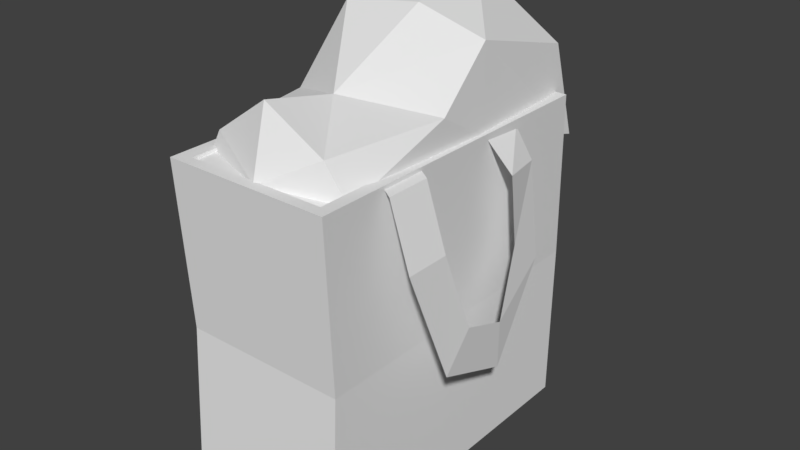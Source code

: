 # Source: Clothes_Bag.blend  (saved by Blender 2.79.0; exported with 4.5.12 LTS)
import bpy
from mathutils import Matrix  # noqa: F401  (used for matrix-valued properties, if any)

bpy.ops.wm.read_factory_settings(use_empty=True)
scene = bpy.context.scene
scene.name = 'Scene'

# ---- collections
col_collection_1 = bpy.data.collections.new('Collection 1'); scene.collection.children.link(col_collection_1)

# ---- materials (node trees are filled in below, after node groups)
mat_main = bpy.data.materials.new('Main')
mat_main.alpha_threshold = 0.0
mat_main.use_transparent_shadow = False
mat_main.roughness = 0.5

# ---- material node trees

# ---- world
world_world = bpy.data.worlds.new('World'); scene.world = world_world
world_world.color = (0.05088, 0.05088, 0.05088)
world_world.use_sun_shadow = False
world_world.sun_shadow_jitter_overblur = 0.0
world_world.cycles.sampling_method = 'MANUAL'

# ---- meshes
me_cube = bpy.data.meshes.new('Cube')
me_cube.from_pydata([(-0.5146, -1.0, 0.0), (-0.5146, -1.0, 2.0), (-0.5146, 1.0, 0.0), (-0.5146, 1.0, 2.0), (0.5146, -1.0, 0.0), (0.5146, -1.0, 2.0), (0.5146, 1.0, 0.0), (0.5146, 1.0, 2.0), (-0.5242, -0.9319, 0.9701), (-0.5242, 1.047, 0.9701), (0.4943, 1.047, 0.9701), (0.4943, -0.9319, 0.9701), (0.4409, 0.8926, 2.0), (0.4409, -0.9326, 2.0), (-0.4257, 0.8926, 2.0), (-0.4257, -0.9326, 2.0), (0.4409, 0.8926, 1.276), (0.4409, -0.9326, 1.276), (-0.4257, 0.8926, 1.276), (-0.4257, -0.9326, 1.276), (-0.5707, 0.3291, 1.968), (-0.4617, 0.269, 1.989), (-0.5707, 0.6084, 1.968), (-0.4617, 0.5483, 1.989), (-0.7094, 0.349, 1.601), (-0.7094, 0.6283, 1.601), (-0.7643, 0.2117, 1.141), (-0.7839, 0.4194, 0.9554), (-0.7403, -0.1029, 1.017), (-0.7463, -0.08951, 0.738), (-0.6777, -0.3034, 1.38), (-0.6749, -0.5274, 1.213), (-0.6592, -0.2748, 1.793), (-0.6001, -0.5472, 1.775), (-0.4988, -0.2473, 1.98), (-0.5018, -0.5258, 1.958), (0.5707, -0.3291, 1.968), (0.4617, -0.269, 1.989), (0.5707, -0.6084, 1.968), (0.4617, -0.5483, 1.989), (0.7094, -0.349, 1.601), (0.7094, -0.6283, 1.601), (0.7643, -0.2117, 1.141), (0.7839, -0.4194, 0.9554), (0.7403, 0.1029, 1.017), (0.7463, 0.08951, 0.738), (0.6777, 0.3034, 1.38), (0.6749, 0.5274, 1.213), (0.6592, 0.2748, 1.793), (0.6001, 0.5472, 1.775), (0.4988, 0.2473, 1.98), (0.5018, 0.5258, 1.958), (0.4427, 0.2982, 2.475), (0.4734, 1.134, 1.709), (0.3945, 1.073, 2.257), (-0.4293, 1.265, 1.456), (0.4847, -0.08538, 2.179), (0.3195, -0.7753, 2.14), (0.01885, -0.9479, 1.988), (-0.4199, -0.7523, 2.092), (-0.466, -0.1274, 2.129), (-0.3928, 0.1855, 2.568), (-0.0602, -0.7721, 2.345), (0.05764, 0.2359, 2.616), (-0.02001, -0.3395, 2.26), (-0.06208, 0.9032, 2.67), (0.05011, 1.308, 2.246), (0.4904, 0.2354, 1.98), (0.4505, -0.7529, 1.929), (0.4505, -0.9593, 1.929), (-0.4675, -0.7651, 1.98), (-0.4675, -0.9761, 1.98), (-0.4546, -0.05845, 1.975), (-0.4753, 0.5404, 1.997), (-0.3228, 0.6931, 2.676), (-0.5949, 0.889, 2.396), (-0.4721, 0.8677, 1.998), (-0.551, 0.538, 2.482), (-0.4014, 1.241, 2.214)], [], [(2, 9, 10, 6), (4, 11, 8, 0), (13, 15, 1, 5), (11, 5, 1, 8), (9, 3, 7, 10), (2, 6, 4, 0), (7, 3, 14, 12), (15, 13, 17, 19), (7, 12, 13, 5), (0, 8, 9, 2), (6, 10, 11, 4), (14, 3, 1, 15), (10, 7, 5, 11), (8, 1, 3, 9), (16, 18, 19, 17), (14, 15, 19, 18), (13, 12, 16, 17), (12, 14, 18, 16), (20, 21, 23, 22), (20, 22, 25, 24), (24, 25, 27, 26), (26, 27, 29, 28), (28, 29, 31, 30), (30, 31, 33, 32), (32, 33, 35, 34), (36, 37, 39, 38), (36, 38, 41, 40), (40, 41, 43, 42), (42, 43, 45, 44), (44, 45, 47, 46), (46, 47, 49, 48), (48, 49, 51, 50), (57, 62, 58), (59, 58, 62), (59, 64, 60), (59, 62, 64), (62, 57, 64), (56, 64, 57), (52, 64, 56), (63, 64, 52), (60, 64, 61), (63, 61, 64), (63, 52, 65), (54, 65, 52), (65, 54, 66), (52, 56, 67), (56, 57, 68), (67, 56, 68), (57, 58, 68), (68, 58, 69), (58, 59, 70), (70, 71, 58), (72, 70, 60), (59, 60, 70), (60, 61, 77), (72, 60, 73), (61, 63, 74), (65, 74, 63), (77, 73, 60), (77, 75, 73), (76, 73, 75), (53, 66, 54), (55, 66, 53), (67, 53, 52), (54, 52, 53), (76, 75, 78), (76, 78, 55), (66, 55, 78), (65, 75, 74), (75, 77, 74), (74, 77, 61), (66, 78, 65), (75, 65, 78), (55, 53, 76), (67, 76, 53)])
_ca = me_cube.color_attributes.new('Col', 'BYTE_COLOR', 'CORNER')
_ca.data.foreach_set('color', [0.521, 0.1714, 0.0865, 1.0, 0.521, 0.1714, 0.0865, 1.0, 0.521, 0.1714, 0.0865, 1.0, 0.521, 0.1714, 0.0865, 1.0, 0.521, 0.1714, 0.0865, 1.0, 0.521, 0.1714, 0.0865, 1.0, 0.521, 0.1746, 0.08866, 1.0, 0.521, 0.1714, 0.0865, 1.0, 0.521, 0.1714, 0.0865, 1.0, 0.521, 0.1714, 0.0865, 1.0, 0.521, 0.1714, 0.0865, 1.0, 0.521, 0.1714, 0.0865, 1.0, 0.521, 0.1714, 0.0865, 1.0, 0.521, 0.1714, 0.0865, 1.0, 0.521, 0.1714, 0.0865, 1.0, 0.521, 0.1746, 0.08866, 1.0, 0.521, 0.1714, 0.0865, 1.0, 0.521, 0.1714, 0.0865, 1.0, 0.521, 0.1714, 0.0865, 1.0, 0.521, 0.1714, 0.0865, 1.0, 0.521, 0.1714, 0.0865, 1.0, 0.521, 0.1714, 0.0865, 1.0, 0.521, 0.1714, 0.0865, 1.0, 0.521, 0.1714, 0.0865, 1.0, 0.521, 0.1714, 0.0865, 1.0, 0.521, 0.1714, 0.0865, 1.0, 0.521, 0.1714, 0.0865, 1.0, 0.521, 0.1714, 0.0865, 1.0, 0.521, 0.1714, 0.0865, 1.0, 0.521, 0.1714, 0.0865, 1.0, 0.521, 0.1714, 0.0865, 1.0, 0.521, 0.1714, 0.0865, 1.0, 0.521, 0.1714, 0.0865, 1.0, 0.521, 0.1714, 0.0865, 1.0, 0.521, 0.1714, 0.0865, 1.0, 0.521, 0.1714, 0.0865, 1.0, 0.521, 0.1714, 0.0865, 1.0, 0.521, 0.1714, 0.0865, 1.0, 0.521, 0.1714, 0.0865, 1.0, 0.521, 0.1714, 0.0865, 1.0, 0.521, 0.1714, 0.0865, 1.0, 0.521, 0.1714, 0.0865, 1.0, 0.521, 0.1714, 0.0865, 1.0, 0.521, 0.1714, 0.0865, 1.0, 0.521, 0.1714, 0.0865, 1.0, 0.521, 0.1714, 0.0865, 1.0, 0.521, 0.1714, 0.0865, 1.0, 0.521, 0.1714, 0.0865, 1.0, 0.521, 0.1714, 0.0865, 1.0, 0.521, 0.1714, 0.0865, 1.0, 0.521, 0.1714, 0.0865, 1.0, 0.521, 0.1714, 0.0865, 1.0, 0.521, 0.1714, 0.0865, 1.0, 0.521, 0.1714, 0.0865, 1.0, 0.521, 0.1714, 0.0865, 1.0, 0.521, 0.1714, 0.0865, 1.0, 0.521, 0.1714, 0.0865, 1.0, 0.521, 0.1714, 0.0865, 1.0, 0.521, 0.1714, 0.0865, 1.0, 0.521, 0.1714, 0.0865, 1.0, 0.521, 0.1714, 0.0865, 1.0, 0.521, 0.1714, 0.0865, 1.0, 0.521, 0.1714, 0.0865, 1.0, 0.521, 0.1714, 0.0865, 1.0, 0.521, 0.1714, 0.0865, 1.0, 0.521, 0.1714, 0.0865, 1.0, 0.521, 0.1714, 0.0865, 1.0, 0.521, 0.1714, 0.0865, 1.0, 0.521, 0.1714, 0.0865, 1.0, 0.521, 0.1714, 0.0865, 1.0, 0.521, 0.1714, 0.0865, 1.0, 0.521, 0.1714, 0.0865, 1.0, 0.521, 0.4125, 0.1301, 1.0, 0.521, 0.4125, 0.1301, 1.0, 0.521, 0.4125, 0.1301, 1.0, 0.521, 0.4125, 0.1301, 1.0, 0.521, 0.4125, 0.1301, 1.0, 0.521, 0.4125, 0.1301, 1.0, 0.521, 0.4125, 0.1301, 1.0, 0.521, 0.4125, 0.1301, 1.0, 0.521, 0.4125, 0.1301, 1.0, 0.521, 0.4125, 0.1301, 1.0, 0.521, 0.4125, 0.1301, 1.0, 0.521, 0.4125, 0.1301, 1.0, 0.521, 0.4125, 0.1301, 1.0, 0.521, 0.4125, 0.1301, 1.0, 0.521, 0.4125, 0.1301, 1.0, 0.521, 0.4125, 0.1301, 1.0, 0.521, 0.4125, 0.1301, 1.0, 0.521, 0.4125, 0.1301, 1.0, 0.521, 0.4125, 0.1301, 1.0, 0.521, 0.4125, 0.1301, 1.0, 0.521, 0.4125, 0.1301, 1.0, 0.521, 0.4125, 0.1301, 1.0, 0.521, 0.4125, 0.1301, 1.0, 0.521, 0.4125, 0.1301, 1.0, 0.521, 0.4125, 0.1301, 1.0, 0.521, 0.4125, 0.1301, 1.0, 0.521, 0.4125, 0.1301, 1.0, 0.521, 0.4125, 0.1301, 1.0, 0.521, 0.4125, 0.1301, 1.0, 0.521, 0.4125, 0.1301, 1.0, 0.521, 0.4125, 0.1301, 1.0, 0.521, 0.4125, 0.1301, 1.0, 0.521, 0.4125, 0.1301, 1.0, 0.521, 0.4125, 0.1301, 1.0, 0.521, 0.4125, 0.1301, 1.0, 0.521, 0.4125, 0.1301, 1.0, 0.521, 0.4125, 0.1301, 1.0, 0.521, 0.4125, 0.1301, 1.0, 0.521, 0.4125, 0.1301, 1.0, 0.521, 0.4125, 0.1301, 1.0, 0.521, 0.4125, 0.1301, 1.0, 0.521, 0.4125, 0.1301, 1.0, 0.521, 0.4125, 0.1301, 1.0, 0.521, 0.4125, 0.1301, 1.0, 0.521, 0.4125, 0.1301, 1.0, 0.521, 0.4125, 0.1301, 1.0, 0.521, 0.4125, 0.1301, 1.0, 0.521, 0.4125, 0.1301, 1.0, 0.521, 0.4125, 0.1301, 1.0, 0.521, 0.4125, 0.1301, 1.0, 0.521, 0.4125, 0.1301, 1.0, 0.521, 0.4125, 0.1301, 1.0, 0.521, 0.4125, 0.1301, 1.0, 0.521, 0.4125, 0.1301, 1.0, 0.5972, 0.4969, 0.2195, 1.0, 0.521, 0.4125, 0.1301, 1.0, 0.4342, 0.4735, 0.5089, 1.0, 0.4452, 0.4793, 0.5149, 1.0, 0.4342, 0.4735, 0.5089, 1.0, 0.4397, 0.4793, 0.5149, 1.0, 0.4342, 0.4735, 0.5089, 1.0, 0.4397, 0.4793, 0.5149, 1.0, 0.4397, 0.4793, 0.5149, 1.0, 0.3372, 0.8963, 1.0, 1.0, 0.4342, 0.4735, 0.5089, 1.0, 0.4397, 0.4793, 0.5149, 1.0, 0.4397, 0.4793, 0.5149, 1.0, 0.3372, 0.8963, 1.0, 1.0, 0.4452, 0.4793, 0.5149, 1.0, 0.4342, 0.4735, 0.5089, 1.0, 0.3372, 0.8963, 1.0, 1.0, 0.4342, 0.4735, 0.5089, 1.0, 0.3372, 0.8963, 1.0, 1.0, 0.4342, 0.4735, 0.5089, 1.0, 0.4342, 0.4735, 0.5089, 1.0, 0.3372, 0.8963, 1.0, 1.0, 0.4342, 0.4735, 0.5089, 1.0, 0.5029, 0.5395, 0.5711, 1.0, 0.3372, 0.8963, 1.0, 1.0, 0.4342, 0.4735, 0.5089, 1.0, 0.4342, 0.4735, 0.5089, 1.0, 0.3372, 0.8963, 1.0, 1.0, 0.4342, 0.4735, 0.5089, 1.0, 0.5029, 0.5395, 0.5711, 1.0, 0.4342, 0.4735, 0.5089, 1.0, 0.3372, 0.8963, 1.0, 1.0, 0.5029, 0.5395, 0.5711, 1.0, 0.4342, 0.4735, 0.5089, 1.0, 0.1221, 0.5089, 0.4735, 1.0, 0.2122, 0.5089, 0.491, 1.0, 0.1221, 0.5089, 0.4735, 1.0, 0.4851, 0.521, 0.5583, 1.0, 0.1221, 0.5089, 0.4735, 1.0, 0.1812, 0.5089, 0.4851, 1.0, 0.227, 0.5089, 0.491, 1.0, 0.4851, 0.521, 0.5583, 1.0, 0.4342, 0.4735, 0.5089, 1.0, 0.4735, 0.5089, 0.521, 1.0, 0.4342, 0.4735, 0.5089, 1.0, 0.4342, 0.4735, 0.5089, 1.0, 0.4735, 0.5089, 0.521, 1.0, 0.4735, 0.5089, 0.521, 1.0, 0.4342, 0.4735, 0.5089, 1.0, 0.4735, 0.5089, 0.521, 1.0, 0.4342, 0.4735, 0.5089, 1.0, 0.4342, 0.4735, 0.5089, 1.0, 0.4735, 0.5089, 0.521, 1.0, 0.4735, 0.5089, 0.521, 1.0, 0.4342, 0.4735, 0.5089, 1.0, 0.4342, 0.4735, 0.5089, 1.0, 0.4342, 0.4735, 0.5089, 1.0, 0.4397, 0.4793, 0.5149, 1.0, 0.4342, 0.4735, 0.5089, 1.0, 0.4342, 0.4735, 0.5089, 1.0, 0.4342, 0.4735, 0.5089, 1.0, 0.4342, 0.4735, 0.5089, 1.0, 0.4397, 0.4793, 0.5089, 1.0, 0.4342, 0.4735, 0.5089, 1.0, 0.4342, 0.4735, 0.5089, 1.0, 0.4397, 0.4793, 0.5149, 1.0, 0.4342, 0.4735, 0.5089, 1.0, 0.4342, 0.4735, 0.5089, 1.0, 0.4342, 0.4735, 0.5089, 1.0, 0.4342, 0.4735, 0.5089, 1.0, 0.4342, 0.4735, 0.5089, 1.0, 0.4397, 0.4793, 0.5089, 1.0, 0.4342, 0.4735, 0.5089, 1.0, 0.4342, 0.4735, 0.5089, 1.0, 0.4342, 0.4735, 0.5089, 1.0, 0.5029, 0.5395, 0.5711, 1.0, 0.4342, 0.4735, 0.5089, 1.0, 0.1221, 0.5089, 0.4735, 1.0, 0.4342, 0.4735, 0.5089, 1.0, 0.5029, 0.5395, 0.5711, 1.0, 0.4342, 0.4735, 0.5089, 1.0, 0.4342, 0.4735, 0.5089, 1.0, 0.4342, 0.4735, 0.5089, 1.0, 0.4342, 0.4735, 0.5089, 1.0, 0.3663, 0.9047, 1.0, 1.0, 0.4342, 0.4735, 0.5089, 1.0, 0.4735, 0.5089, 0.521, 1.0, 0.4342, 0.4735, 0.5089, 1.0, 0.3663, 0.9047, 1.0, 1.0, 0.4735, 0.5089, 0.521, 1.0, 0.1221, 0.5089, 0.4735, 1.0, 0.1221, 0.5089, 0.4735, 1.0, 0.4735, 0.5089, 0.521, 1.0, 0.1221, 0.5089, 0.4735, 1.0, 0.4735, 0.5089, 0.521, 1.0, 0.4735, 0.5089, 0.521, 1.0, 0.4735, 0.5089, 0.521, 1.0, 0.4851, 0.521, 0.5583, 1.0, 0.2051, 0.5089, 0.491, 1.0, 0.4851, 0.521, 0.5583, 1.0, 0.4735, 0.5089, 0.521, 1.0, 0.4735, 0.5089, 0.521, 1.0, 0.3663, 0.9047, 1.0, 1.0, 0.1221, 0.5089, 0.4793, 1.0, 0.4735, 0.5089, 0.521, 1.0, 0.1221, 0.5089, 0.4793, 1.0, 0.4735, 0.5089, 0.521, 1.0, 0.1221, 0.5089, 0.4735, 1.0, 0.4735, 0.5089, 0.521, 1.0, 0.1248, 0.5089, 0.4793, 1.0, 0.1221, 0.5089, 0.4735, 1.0, 0.3663, 0.9047, 1.0, 1.0, 0.4342, 0.4735, 0.5089, 1.0, 0.3663, 0.9047, 1.0, 1.0, 0.4342, 0.4735, 0.5089, 1.0, 0.4342, 0.4735, 0.5089, 1.0, 0.4342, 0.4735, 0.5089, 1.0, 0.4342, 0.4735, 0.5089, 1.0, 0.4342, 0.4735, 0.5089, 1.0, 0.1221, 0.5089, 0.4735, 1.0, 0.1221, 0.5089, 0.4793, 1.0, 0.1221, 0.5089, 0.4735, 1.0, 0.3663, 0.9047, 1.0, 1.0, 0.1221, 0.5089, 0.4735, 1.0, 0.1221, 0.5089, 0.4793, 1.0, 0.4735, 0.5089, 0.521, 1.0, 0.4735, 0.5089, 0.521, 1.0, 0.4735, 0.5089, 0.521, 1.0, 0.4735, 0.5089, 0.521, 1.0, 0.4735, 0.5089, 0.521, 1.0, 0.4735, 0.5089, 0.521, 1.0])
me_cube.materials.append(mat_main)
me_cube.use_remesh_preserve_volume = False
me_cube.use_remesh_preserve_attributes = False
me_cube.use_mirror_vertex_groups = False
me_cube.use_paint_bone_selection = False
me_cube.use_paint_mask = True
me_cube.update()

# ---- objects
ob_cube = bpy.data.objects.new('Cube', me_cube)

# ---- transforms, parenting, visibility, modifiers, constraints
ob_cube.location = (0.0, 0.0, 0.0)
ob_cube.lineart.crease_threshold = 0.0

# ---- collection membership
col_collection_1.objects.link(ob_cube)

# ---- scene / render settings (as saved in the file)
scene.frame_start = 1; scene.frame_end = 250; scene.frame_set(0)
scene.render.engine = 'BLENDER_EEVEE_NEXT'
scene.render.resolution_percentage = 50
scene.render.dither_intensity = 0.0
scene.cycles.use_denoising = False
scene.cycles.samples = 128
scene.cycles.sampling_pattern = 'TABULATED_SOBOL'
scene.cycles.use_adaptive_sampling = False
scene.cycles.use_light_tree = False
scene.cycles.blur_glossy = 0.0
scene.cycles.sample_clamp_indirect = 0.0
scene.view_settings.view_transform = 'Standard'
bpy.context.view_layer.update()

# ---- added for rendering (the .blend has no active camera and no usable light): camera, sun
cam_auto = bpy.data.cameras.new('AutoCamera')
cam_auto.lens = 50.0
cam_auto.sensor_width = 36.0
cam_auto.clip_end = 1000.0
ob_auto_camera = bpy.data.objects.new('AutoCamera', cam_auto)
scene.collection.objects.link(ob_auto_camera)
ob_auto_camera.location = (3.57671, -4.13819, 4.19932)
ob_auto_camera.rotation_euler = (1.09748, -7.21219e-08, 0.694738)
scene.camera = ob_auto_camera
light_auto_sun = bpy.data.lights.new('AutoSun', 'SUN')
light_auto_sun.energy = 3.0
light_auto_sun.angle = 0.0523599
ob_auto_sun = bpy.data.objects.new('AutoSun', light_auto_sun)
scene.collection.objects.link(ob_auto_sun)
ob_auto_sun.rotation_euler = (0.872665, 0.174533, 0.523599)
bpy.context.view_layer.update()
